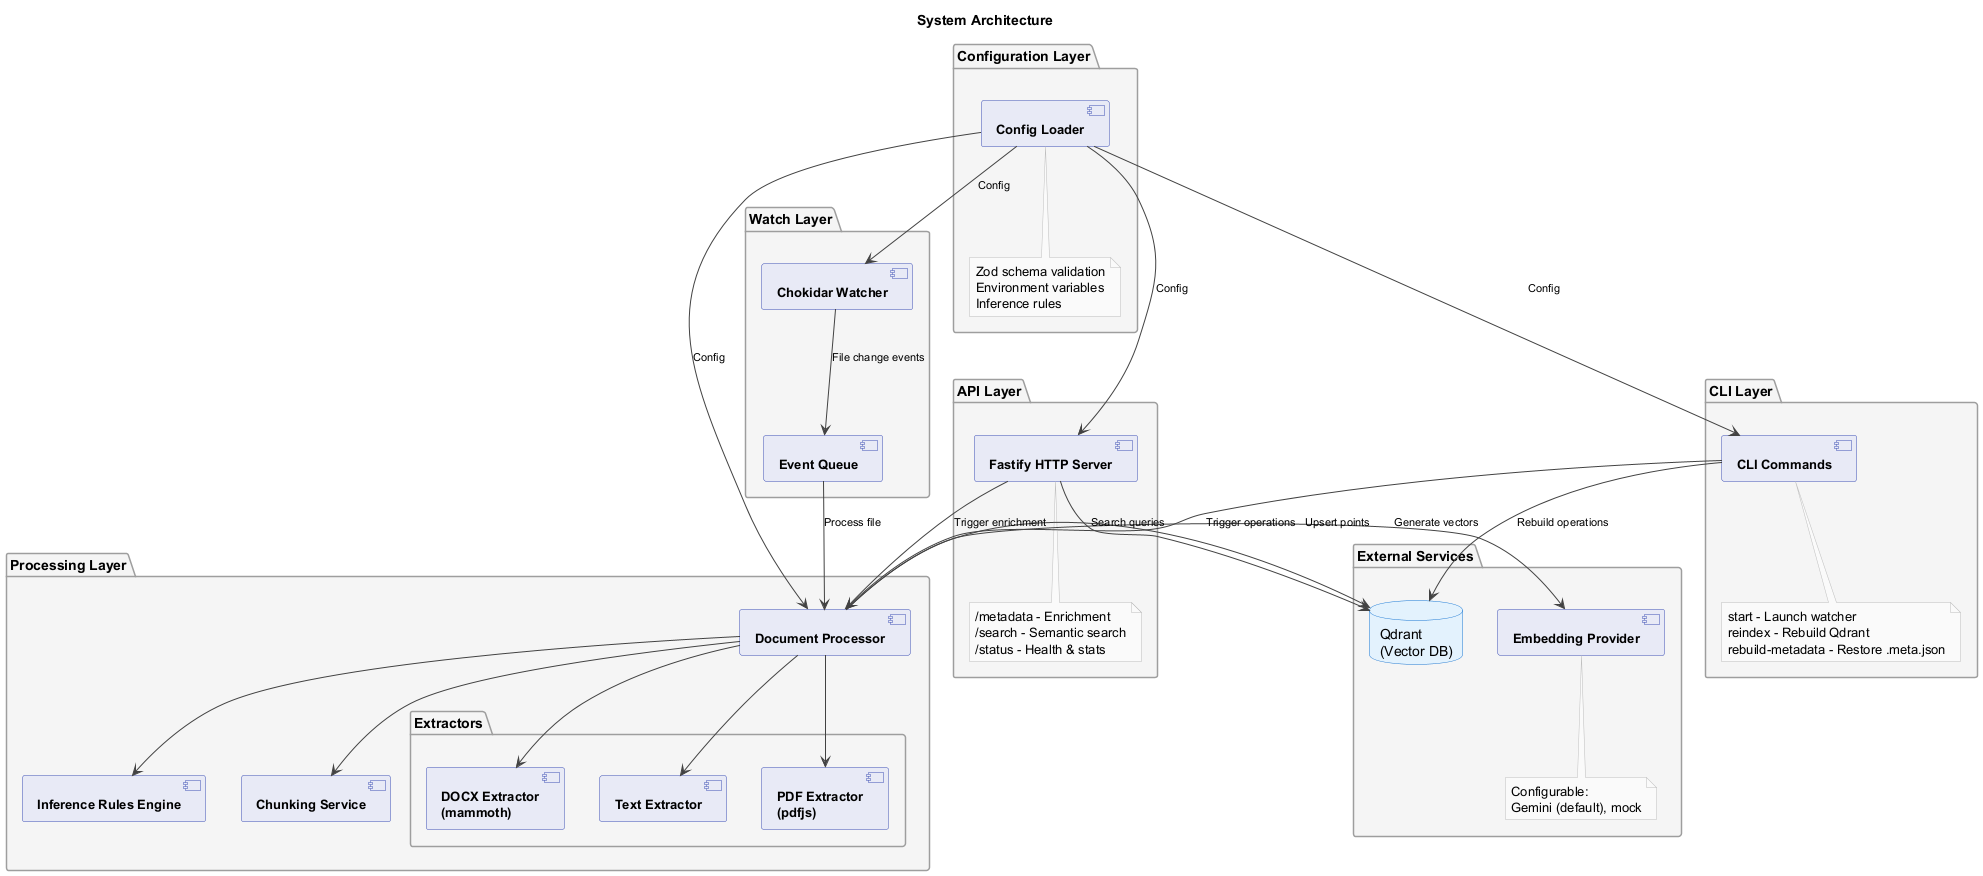

The diagram above was rendered by PlantUML. Its source (embedded in the PNG):
@startuml system-architecture

skinparam backgroundColor #FFFFFF
skinparam componentBackgroundColor #E8EAF6
skinparam componentBorderColor #3F51B5
skinparam componentFontSize 13
skinparam componentFontStyle bold
skinparam packageBackgroundColor #F5F5F5
skinparam packageBorderColor #9E9E9E
skinparam packageFontSize 14
skinparam databaseBackgroundColor #E3F2FD
skinparam databaseBorderColor #1976D2
skinparam ArrowColor #424242
skinparam ArrowFontSize 11
skinparam NoteBorderColor #BDBDBD
skinparam NoteBackgroundColor #FAFAFA

title System Architecture

package "Configuration Layer" {
  [Config Loader] as CFG
  note bottom of CFG
    Zod schema validation
    Environment variables
    Inference rules
  end note
}

package "Watch Layer" {
  [Chokidar Watcher] as WATCH
  [Event Queue] as QUEUE
  
  WATCH -down-> QUEUE : File change events
}

package "Processing Layer" {
  [Document Processor] as PROC
  
  package "Extractors" {
    [PDF Extractor\n(pdfjs)] as PDF
    [DOCX Extractor\n(mammoth)] as DOCX
    [Text Extractor] as TXT
  }
  
  [Inference Rules Engine] as RULES
  [Chunking Service] as CHUNK
  
  PROC -down-> PDF
  PROC -down-> DOCX
  PROC -down-> TXT
  PROC -down-> RULES
  PROC -down-> CHUNK
}

package "External Services" {
  [Embedding Provider] as EMBED
  note bottom of EMBED
    Configurable:
    Gemini (default), mock
  end note
  
  database "Qdrant\n(Vector DB)" as QD
}

package "API Layer" {
  [Fastify HTTP Server] as API
  note bottom of API
    /metadata - Enrichment
    /search - Semantic search
    /status - Health & stats
  end note
}

package "CLI Layer" {
  [CLI Commands] as CLI
  note bottom of CLI
    start - Launch watcher
    reindex - Rebuild Qdrant
    rebuild-metadata - Restore .meta.json
  end note
}

' Connections
CFG -down-> WATCH : Config
CFG -down-> PROC : Config
CFG -down-> API : Config
CFG -down-> CLI : Config

QUEUE -down-> PROC : Process file

PROC -right-> EMBED : Generate vectors
PROC -right-> QD : Upsert points

API -down-> PROC : Trigger enrichment
API -down-> QD : Search queries

CLI -down-> PROC : Trigger operations
CLI -down-> QD : Rebuild operations

@enduml